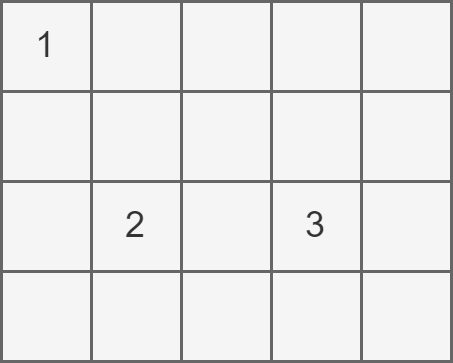

The diagram above was exported from draw.io. Its source (the exported page's mxGraphModel, read from the mxfile embedded in the PNG):
<mxGraphModel dx="276" dy="431" grid="1" gridSize="10" guides="1" tooltips="1" connect="1" arrows="1" fold="1" page="0" pageScale="1" pageWidth="827" pageHeight="1169" background="#ffffff" math="0" shadow="0">
  <root>
    <mxCell id="0" />
    <mxCell id="1" parent="0" />
    <mxCell id="20" value="1" style="rounded=0;whiteSpace=wrap;html=1;fillColor=#f5f5f5;fontColor=#333333;strokeColor=#666666;" parent="1" vertex="1">
      <mxGeometry x="560" width="30" height="30" as="geometry" />
    </mxCell>
    <mxCell id="40" value="" style="rounded=0;whiteSpace=wrap;html=1;fillColor=#f5f5f5;fontColor=#333333;strokeColor=#666666;" parent="1" vertex="1">
      <mxGeometry x="590" width="30" height="30" as="geometry" />
    </mxCell>
    <mxCell id="41" value="" style="rounded=0;whiteSpace=wrap;html=1;fillColor=#f5f5f5;fontColor=#333333;strokeColor=#666666;" parent="1" vertex="1">
      <mxGeometry x="620" width="30" height="30" as="geometry" />
    </mxCell>
    <mxCell id="42" value="" style="rounded=0;whiteSpace=wrap;html=1;fillColor=#f5f5f5;fontColor=#333333;strokeColor=#666666;" parent="1" vertex="1">
      <mxGeometry x="650" width="30" height="30" as="geometry" />
    </mxCell>
    <mxCell id="43" value="" style="rounded=0;whiteSpace=wrap;html=1;fillColor=#f5f5f5;fontColor=#333333;strokeColor=#666666;" parent="1" vertex="1">
      <mxGeometry x="680" width="30" height="30" as="geometry" />
    </mxCell>
    <mxCell id="44" value="" style="rounded=0;whiteSpace=wrap;html=1;fillColor=#f5f5f5;fontColor=#333333;strokeColor=#666666;" parent="1" vertex="1">
      <mxGeometry x="560" y="30" width="30" height="30" as="geometry" />
    </mxCell>
    <mxCell id="45" value="" style="rounded=0;whiteSpace=wrap;html=1;fillColor=#f5f5f5;fontColor=#333333;strokeColor=#666666;" parent="1" vertex="1">
      <mxGeometry x="590" y="30" width="30" height="30" as="geometry" />
    </mxCell>
    <mxCell id="46" value="" style="rounded=0;whiteSpace=wrap;html=1;fillColor=#f5f5f5;fontColor=#333333;strokeColor=#666666;" parent="1" vertex="1">
      <mxGeometry x="620" y="30" width="30" height="30" as="geometry" />
    </mxCell>
    <mxCell id="47" value="" style="rounded=0;whiteSpace=wrap;html=1;fillColor=#f5f5f5;fontColor=#333333;strokeColor=#666666;" parent="1" vertex="1">
      <mxGeometry x="650" y="30" width="30" height="30" as="geometry" />
    </mxCell>
    <mxCell id="48" value="" style="rounded=0;whiteSpace=wrap;html=1;fillColor=#f5f5f5;fontColor=#333333;strokeColor=#666666;" parent="1" vertex="1">
      <mxGeometry x="680" y="30" width="30" height="30" as="geometry" />
    </mxCell>
    <mxCell id="49" value="" style="rounded=0;whiteSpace=wrap;html=1;fillColor=#f5f5f5;fontColor=#333333;strokeColor=#666666;" parent="1" vertex="1">
      <mxGeometry x="560" y="60" width="30" height="30" as="geometry" />
    </mxCell>
    <mxCell id="50" value="2" style="rounded=0;whiteSpace=wrap;html=1;fillColor=#f5f5f5;fontColor=#333333;strokeColor=#666666;" parent="1" vertex="1">
      <mxGeometry x="590" y="60" width="30" height="30" as="geometry" />
    </mxCell>
    <mxCell id="51" value="" style="rounded=0;whiteSpace=wrap;html=1;fillColor=#f5f5f5;fontColor=#333333;strokeColor=#666666;" parent="1" vertex="1">
      <mxGeometry x="620" y="60" width="30" height="30" as="geometry" />
    </mxCell>
    <mxCell id="52" value="3" style="rounded=0;whiteSpace=wrap;html=1;fillColor=#f5f5f5;fontColor=#333333;strokeColor=#666666;" parent="1" vertex="1">
      <mxGeometry x="650" y="60" width="30" height="30" as="geometry" />
    </mxCell>
    <mxCell id="53" value="" style="rounded=0;whiteSpace=wrap;html=1;fillColor=#f5f5f5;fontColor=#333333;strokeColor=#666666;" parent="1" vertex="1">
      <mxGeometry x="680" y="60" width="30" height="30" as="geometry" />
    </mxCell>
    <mxCell id="54" value="" style="rounded=0;whiteSpace=wrap;html=1;fillColor=#f5f5f5;fontColor=#333333;strokeColor=#666666;" parent="1" vertex="1">
      <mxGeometry x="560" y="90" width="30" height="30" as="geometry" />
    </mxCell>
    <mxCell id="55" value="" style="rounded=0;whiteSpace=wrap;html=1;fillColor=#f5f5f5;fontColor=#333333;strokeColor=#666666;" parent="1" vertex="1">
      <mxGeometry x="590" y="90" width="30" height="30" as="geometry" />
    </mxCell>
    <mxCell id="56" value="" style="rounded=0;whiteSpace=wrap;html=1;fillColor=#f5f5f5;fontColor=#333333;strokeColor=#666666;" parent="1" vertex="1">
      <mxGeometry x="620" y="90" width="30" height="30" as="geometry" />
    </mxCell>
    <mxCell id="57" value="" style="rounded=0;whiteSpace=wrap;html=1;fillColor=#f5f5f5;fontColor=#333333;strokeColor=#666666;" parent="1" vertex="1">
      <mxGeometry x="650" y="90" width="30" height="30" as="geometry" />
    </mxCell>
    <mxCell id="58" value="" style="rounded=0;whiteSpace=wrap;html=1;fillColor=#f5f5f5;fontColor=#333333;strokeColor=#666666;" parent="1" vertex="1">
      <mxGeometry x="680" y="90" width="30" height="30" as="geometry" />
    </mxCell>
  </root>
</mxGraphModel>